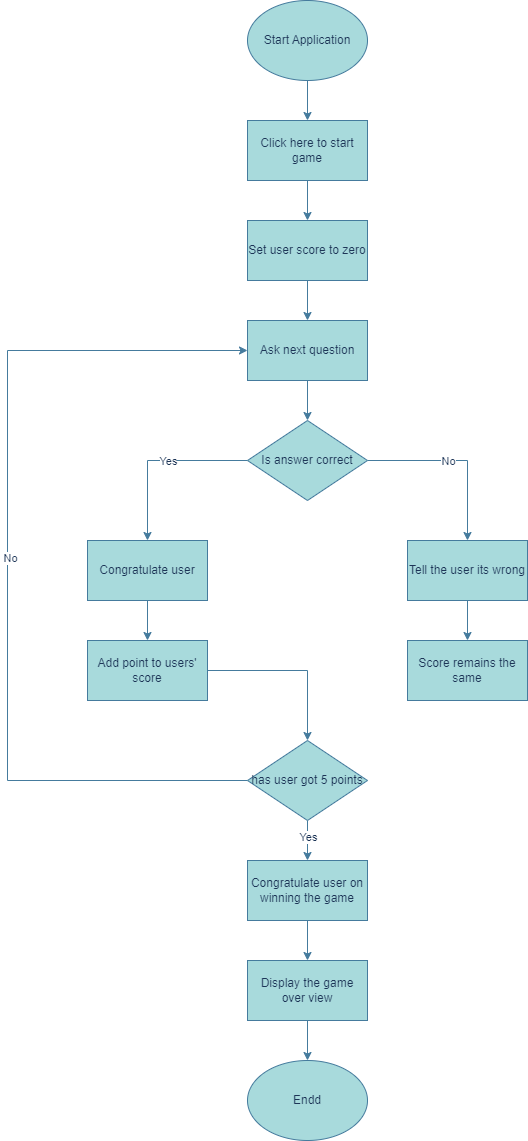

The diagram above was exported from draw.io. Its source (the exported page's mxGraphModel, read from the mxfile embedded in the PNG):
<mxGraphModel dx="1434" dy="746" grid="1" gridSize="10" guides="1" tooltips="1" connect="1" arrows="1" fold="1" page="1" pageScale="1" pageWidth="827" pageHeight="1169" math="0" shadow="0">
  <root>
    <mxCell id="0" />
    <mxCell id="1" parent="0" />
    <mxCell id="bYU0s9UORVh53Ioz6Mjh-36" value="" style="edgeStyle=orthogonalEdgeStyle;rounded=0;orthogonalLoop=1;jettySize=auto;html=1;strokeColor=#457B9D;fontColor=#1D3557;fillColor=#A8DADC;" edge="1" parent="1" source="bYU0s9UORVh53Ioz6Mjh-22" target="bYU0s9UORVh53Ioz6Mjh-23">
      <mxGeometry relative="1" as="geometry" />
    </mxCell>
    <mxCell id="bYU0s9UORVh53Ioz6Mjh-22" value="Start Application" style="ellipse;whiteSpace=wrap;html=1;labelBackgroundColor=none;fillColor=#A8DADC;strokeColor=#457B9D;fontColor=#1D3557;" vertex="1" parent="1">
      <mxGeometry x="394" y="20" width="120" height="80" as="geometry" />
    </mxCell>
    <mxCell id="bYU0s9UORVh53Ioz6Mjh-37" value="" style="edgeStyle=orthogonalEdgeStyle;rounded=0;orthogonalLoop=1;jettySize=auto;html=1;strokeColor=#457B9D;fontColor=#1D3557;fillColor=#A8DADC;" edge="1" parent="1" source="bYU0s9UORVh53Ioz6Mjh-23" target="bYU0s9UORVh53Ioz6Mjh-25">
      <mxGeometry relative="1" as="geometry" />
    </mxCell>
    <mxCell id="bYU0s9UORVh53Ioz6Mjh-23" value="Click here to start game" style="rounded=0;whiteSpace=wrap;html=1;labelBackgroundColor=none;fillColor=#A8DADC;strokeColor=#457B9D;fontColor=#1D3557;" vertex="1" parent="1">
      <mxGeometry x="394" y="140" width="120" height="60" as="geometry" />
    </mxCell>
    <mxCell id="bYU0s9UORVh53Ioz6Mjh-40" style="edgeStyle=orthogonalEdgeStyle;rounded=0;orthogonalLoop=1;jettySize=auto;html=1;entryX=0.5;entryY=0;entryDx=0;entryDy=0;strokeColor=#457B9D;fontColor=#1D3557;fillColor=#A8DADC;" edge="1" parent="1" source="bYU0s9UORVh53Ioz6Mjh-24" target="bYU0s9UORVh53Ioz6Mjh-26">
      <mxGeometry relative="1" as="geometry" />
    </mxCell>
    <mxCell id="bYU0s9UORVh53Ioz6Mjh-49" value="Yes" style="edgeLabel;html=1;align=center;verticalAlign=middle;resizable=0;points=[];fontColor=#1D3557;" vertex="1" connectable="0" parent="bYU0s9UORVh53Ioz6Mjh-40">
      <mxGeometry x="-0.2111" y="-1" relative="1" as="geometry">
        <mxPoint x="-9" y="1" as="offset" />
      </mxGeometry>
    </mxCell>
    <mxCell id="bYU0s9UORVh53Ioz6Mjh-41" style="edgeStyle=orthogonalEdgeStyle;rounded=0;orthogonalLoop=1;jettySize=auto;html=1;entryX=0.5;entryY=0;entryDx=0;entryDy=0;strokeColor=#457B9D;fontColor=#1D3557;fillColor=#A8DADC;" edge="1" parent="1" source="bYU0s9UORVh53Ioz6Mjh-24" target="bYU0s9UORVh53Ioz6Mjh-27">
      <mxGeometry relative="1" as="geometry" />
    </mxCell>
    <mxCell id="bYU0s9UORVh53Ioz6Mjh-50" value="No" style="edgeLabel;html=1;align=center;verticalAlign=middle;resizable=0;points=[];fontColor=#1D3557;" vertex="1" connectable="0" parent="bYU0s9UORVh53Ioz6Mjh-41">
      <mxGeometry x="-0.3667" y="-2" relative="1" as="geometry">
        <mxPoint x="23" y="-2" as="offset" />
      </mxGeometry>
    </mxCell>
    <mxCell id="bYU0s9UORVh53Ioz6Mjh-24" value="Is answer correct" style="rhombus;whiteSpace=wrap;html=1;labelBackgroundColor=none;fillColor=#A8DADC;strokeColor=#457B9D;fontColor=#1D3557;" vertex="1" parent="1">
      <mxGeometry x="394" y="440" width="120" height="80" as="geometry" />
    </mxCell>
    <mxCell id="bYU0s9UORVh53Ioz6Mjh-38" value="" style="edgeStyle=orthogonalEdgeStyle;rounded=0;orthogonalLoop=1;jettySize=auto;html=1;strokeColor=#457B9D;fontColor=#1D3557;fillColor=#A8DADC;" edge="1" parent="1" source="bYU0s9UORVh53Ioz6Mjh-25" target="bYU0s9UORVh53Ioz6Mjh-32">
      <mxGeometry relative="1" as="geometry" />
    </mxCell>
    <mxCell id="bYU0s9UORVh53Ioz6Mjh-25" value="Set user score to zero" style="rounded=0;whiteSpace=wrap;html=1;labelBackgroundColor=none;fillColor=#A8DADC;strokeColor=#457B9D;fontColor=#1D3557;" vertex="1" parent="1">
      <mxGeometry x="394" y="240" width="120" height="60" as="geometry" />
    </mxCell>
    <mxCell id="bYU0s9UORVh53Ioz6Mjh-43" value="" style="edgeStyle=orthogonalEdgeStyle;rounded=0;orthogonalLoop=1;jettySize=auto;html=1;strokeColor=#457B9D;fontColor=#1D3557;fillColor=#A8DADC;" edge="1" parent="1" source="bYU0s9UORVh53Ioz6Mjh-26" target="bYU0s9UORVh53Ioz6Mjh-28">
      <mxGeometry relative="1" as="geometry" />
    </mxCell>
    <mxCell id="bYU0s9UORVh53Ioz6Mjh-26" value="Congratulate user" style="rounded=0;whiteSpace=wrap;html=1;strokeColor=#457B9D;fontColor=#1D3557;fillColor=#A8DADC;" vertex="1" parent="1">
      <mxGeometry x="234" y="560" width="120" height="60" as="geometry" />
    </mxCell>
    <mxCell id="bYU0s9UORVh53Ioz6Mjh-42" style="edgeStyle=orthogonalEdgeStyle;rounded=0;orthogonalLoop=1;jettySize=auto;html=1;entryX=0.5;entryY=0;entryDx=0;entryDy=0;strokeColor=#457B9D;fontColor=#1D3557;fillColor=#A8DADC;" edge="1" parent="1" source="bYU0s9UORVh53Ioz6Mjh-27" target="bYU0s9UORVh53Ioz6Mjh-30">
      <mxGeometry relative="1" as="geometry" />
    </mxCell>
    <mxCell id="bYU0s9UORVh53Ioz6Mjh-27" value="Tell the user its wrong" style="rounded=0;whiteSpace=wrap;html=1;strokeColor=#457B9D;fontColor=#1D3557;fillColor=#A8DADC;" vertex="1" parent="1">
      <mxGeometry x="554" y="560" width="120" height="60" as="geometry" />
    </mxCell>
    <mxCell id="bYU0s9UORVh53Ioz6Mjh-44" style="edgeStyle=orthogonalEdgeStyle;rounded=0;orthogonalLoop=1;jettySize=auto;html=1;entryX=0.5;entryY=0;entryDx=0;entryDy=0;strokeColor=#457B9D;fontColor=#1D3557;fillColor=#A8DADC;" edge="1" parent="1" source="bYU0s9UORVh53Ioz6Mjh-28" target="bYU0s9UORVh53Ioz6Mjh-31">
      <mxGeometry relative="1" as="geometry" />
    </mxCell>
    <mxCell id="bYU0s9UORVh53Ioz6Mjh-28" value="Add point to users' score" style="rounded=0;whiteSpace=wrap;html=1;strokeColor=#457B9D;fontColor=#1D3557;fillColor=#A8DADC;" vertex="1" parent="1">
      <mxGeometry x="234" y="660" width="120" height="60" as="geometry" />
    </mxCell>
    <mxCell id="bYU0s9UORVh53Ioz6Mjh-30" value="Score remains the same" style="rounded=0;whiteSpace=wrap;html=1;strokeColor=#457B9D;fontColor=#1D3557;fillColor=#A8DADC;" vertex="1" parent="1">
      <mxGeometry x="554" y="660" width="120" height="60" as="geometry" />
    </mxCell>
    <mxCell id="bYU0s9UORVh53Ioz6Mjh-45" style="edgeStyle=orthogonalEdgeStyle;rounded=0;orthogonalLoop=1;jettySize=auto;html=1;strokeColor=#457B9D;fontColor=#1D3557;fillColor=#A8DADC;entryX=0;entryY=0.5;entryDx=0;entryDy=0;exitX=0;exitY=0.5;exitDx=0;exitDy=0;" edge="1" parent="1" source="bYU0s9UORVh53Ioz6Mjh-31" target="bYU0s9UORVh53Ioz6Mjh-32">
      <mxGeometry relative="1" as="geometry">
        <mxPoint x="124" y="390" as="targetPoint" />
        <mxPoint x="364" y="810" as="sourcePoint" />
        <Array as="points">
          <mxPoint x="154" y="800" />
          <mxPoint x="154" y="370" />
        </Array>
      </mxGeometry>
    </mxCell>
    <mxCell id="bYU0s9UORVh53Ioz6Mjh-46" value="No" style="edgeLabel;html=1;align=center;verticalAlign=middle;resizable=0;points=[];fontColor=#1D3557;" vertex="1" connectable="0" parent="bYU0s9UORVh53Ioz6Mjh-45">
      <mxGeometry x="0.0176" y="-2" relative="1" as="geometry">
        <mxPoint as="offset" />
      </mxGeometry>
    </mxCell>
    <mxCell id="bYU0s9UORVh53Ioz6Mjh-47" style="edgeStyle=orthogonalEdgeStyle;rounded=0;orthogonalLoop=1;jettySize=auto;html=1;entryX=0.5;entryY=0;entryDx=0;entryDy=0;strokeColor=#457B9D;fontColor=#1D3557;fillColor=#A8DADC;" edge="1" parent="1" source="bYU0s9UORVh53Ioz6Mjh-31" target="bYU0s9UORVh53Ioz6Mjh-33">
      <mxGeometry relative="1" as="geometry" />
    </mxCell>
    <mxCell id="bYU0s9UORVh53Ioz6Mjh-48" value="Yes" style="edgeLabel;html=1;align=center;verticalAlign=middle;resizable=0;points=[];fontColor=#1D3557;" vertex="1" connectable="0" parent="bYU0s9UORVh53Ioz6Mjh-47">
      <mxGeometry x="-0.2" relative="1" as="geometry">
        <mxPoint as="offset" />
      </mxGeometry>
    </mxCell>
    <mxCell id="bYU0s9UORVh53Ioz6Mjh-31" value="has user got 5 points" style="rhombus;whiteSpace=wrap;html=1;strokeColor=#457B9D;fontColor=#1D3557;fillColor=#A8DADC;" vertex="1" parent="1">
      <mxGeometry x="394" y="760" width="120" height="80" as="geometry" />
    </mxCell>
    <mxCell id="bYU0s9UORVh53Ioz6Mjh-39" style="edgeStyle=orthogonalEdgeStyle;rounded=0;orthogonalLoop=1;jettySize=auto;html=1;entryX=0.5;entryY=0;entryDx=0;entryDy=0;strokeColor=#457B9D;fontColor=#1D3557;fillColor=#A8DADC;" edge="1" parent="1" source="bYU0s9UORVh53Ioz6Mjh-32" target="bYU0s9UORVh53Ioz6Mjh-24">
      <mxGeometry relative="1" as="geometry" />
    </mxCell>
    <mxCell id="bYU0s9UORVh53Ioz6Mjh-32" value="Ask next question" style="rounded=0;whiteSpace=wrap;html=1;strokeColor=#457B9D;fontColor=#1D3557;fillColor=#A8DADC;" vertex="1" parent="1">
      <mxGeometry x="394" y="340" width="120" height="60" as="geometry" />
    </mxCell>
    <mxCell id="bYU0s9UORVh53Ioz6Mjh-51" value="" style="edgeStyle=orthogonalEdgeStyle;rounded=0;orthogonalLoop=1;jettySize=auto;html=1;strokeColor=#457B9D;fontColor=#1D3557;fillColor=#A8DADC;" edge="1" parent="1" source="bYU0s9UORVh53Ioz6Mjh-33" target="bYU0s9UORVh53Ioz6Mjh-34">
      <mxGeometry relative="1" as="geometry" />
    </mxCell>
    <mxCell id="bYU0s9UORVh53Ioz6Mjh-33" value="Congratulate user on winning the game" style="rounded=0;whiteSpace=wrap;html=1;strokeColor=#457B9D;fontColor=#1D3557;fillColor=#A8DADC;" vertex="1" parent="1">
      <mxGeometry x="394" y="880" width="120" height="60" as="geometry" />
    </mxCell>
    <mxCell id="bYU0s9UORVh53Ioz6Mjh-52" value="" style="edgeStyle=orthogonalEdgeStyle;rounded=0;orthogonalLoop=1;jettySize=auto;html=1;strokeColor=#457B9D;fontColor=#1D3557;fillColor=#A8DADC;" edge="1" parent="1" source="bYU0s9UORVh53Ioz6Mjh-34" target="bYU0s9UORVh53Ioz6Mjh-35">
      <mxGeometry relative="1" as="geometry" />
    </mxCell>
    <mxCell id="bYU0s9UORVh53Ioz6Mjh-34" value="Display the game over view" style="rounded=0;whiteSpace=wrap;html=1;strokeColor=#457B9D;fontColor=#1D3557;fillColor=#A8DADC;" vertex="1" parent="1">
      <mxGeometry x="394" y="980" width="120" height="60" as="geometry" />
    </mxCell>
    <mxCell id="bYU0s9UORVh53Ioz6Mjh-35" value="Endd" style="ellipse;whiteSpace=wrap;html=1;strokeColor=#457B9D;fontColor=#1D3557;fillColor=#A8DADC;" vertex="1" parent="1">
      <mxGeometry x="394" y="1080" width="120" height="80" as="geometry" />
    </mxCell>
  </root>
</mxGraphModel>